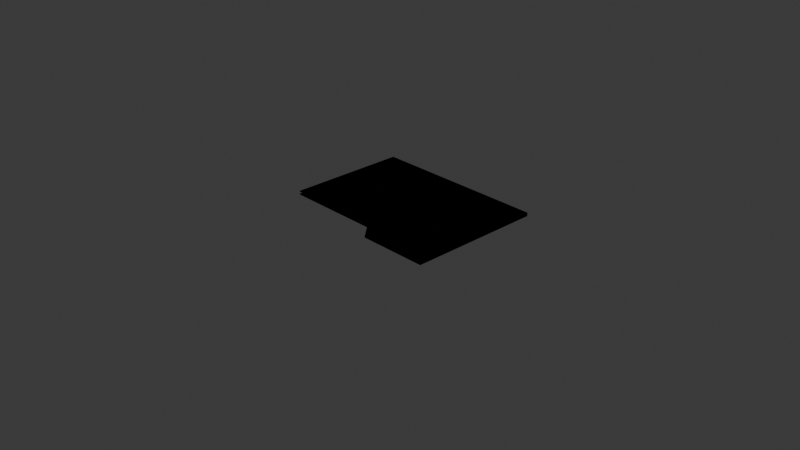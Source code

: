# Source: Folder.blend  (saved by Blender 5.3.31; exported with 4.5.12 LTS)
import bpy
from mathutils import Matrix  # noqa: F401  (used for matrix-valued properties, if any)

bpy.ops.wm.read_factory_settings(use_empty=True)
scene = bpy.context.scene
scene.name = 'Scene'

# ---- collections
col_collection = bpy.data.collections.new('Collection'); scene.collection.children.link(col_collection)

# ---- materials (node trees are filled in below, after node groups)
mat_material = bpy.data.materials.new('Material')
mat_material.alpha_threshold = 0.0
mat_material.use_backface_culling_lightprobe_volume = False
mat_material.roughness = 0.5
mat_material.line_color = (0.0, 0.0, 0.0, 1.0)
mat_material_001 = bpy.data.materials.new('Material.001')
mat_material_002 = bpy.data.materials.new('Material.002')

# ---- material node trees
mat_material.use_nodes = True; mat_material.node_tree.nodes.clear()
_N = mat_material.node_tree.nodes; _L = mat_material.node_tree.links
n0 = _N.new('ShaderNodeOutputMaterial'); n0.name = 'Material Output'; n0.location = (200, 100)
n1 = _N.new('NodeUndefined'); n1.name = 'Light Accumulation'; n1.location = (42, 99)
n1.inputs[0].default_value = 0
n1.inputs[3].default_value = (0.0, 0.0, 0.0, 1.0)
n1.inputs[4].default_value = (1.0, 1.0, 1.0, 1.0)
n1.inputs[5].default_value = (0.0, 0.0, 0.0, 1.0)
n1.inputs[6].default_value = (1.0, 1.0, 1.0, 1.0)
n1.inputs[7].default_value = 0.0
n2 = _N.new('NodeUndefined'); n2.name = 'Light Info'; n2.location = (29, -36)
n2.inputs[0].default_value = 0
n3 = _N.new('NodeUndefined'); n3.name = 'Light Evaluation'; n3.location = (29, -154)
n3.inputs[0].default_value = 0
n3.inputs[1].default_value = (0.0, 0.0, 0.0)
n3.inputs[2].default_value = (0.0, 0.0, 0.0)
n3.inputs[3].default_value = 1.0
n4 = _N.new('NodeUndefined'); n4.name = 'Shadow Raycast'; n4.location = (31, -36)
n4.inputs[0].default_value = 0
n4.inputs[1].default_value = (0.0, 0.0, 0.0)
n4.inputs[2].default_value = 0.05
n5 = _N.new('ShaderNodeMath'); n5.name = 'Math'; n5.location = (220, -36)
n5.operation = 'MULTIPLY'
n6 = _N.new('ShaderNodeMath'); n6.name = 'Math.001'; n6.location = (36, -187)
n6.operation = 'MULTIPLY'
n7 = _N.new('ShaderNodeMath'); n7.name = 'Math.002'; n7.location = (243, -191)
n7.operation = 'MULTIPLY'
n8 = _N.new('ShaderNodeMath'); n8.name = 'Math.003'; n8.location = (204, -170)
n8.operation = 'POWER'
n8.inputs[1].default_value = 2.0
n9 = _N.new('ShaderNodeMath'); n9.name = 'Math.004'; n9.location = (359, -165)
n9.operation = 'DIVIDE'
n9.inputs[0].default_value = 1.0
n10 = _N.new('ShaderNodeMath'); n10.name = 'Math.005'; n10.location = (546, -36)
n10.operation = 'MULTIPLY'
n10.use_clamp = True
n11 = _N.new('ShaderNodeMix'); n11.name = 'Mix'; n11.location = (440, -68)
n11.data_type = 'RGBA'
n11.blend_type = 'MULTIPLY'
n11.inputs[0].default_value = 1.0
n12 = _N.new('ShaderNodeMapRange'); n12.name = 'Map Range'; n12.location = (562, -39)
n12.interpolation_type = 'STEPPED'
n12.inputs[5].default_value = 2.0
n13 = _N.new('ShaderNodeMath'); n13.name = 'Math.006'; n13.location = (396, -36)
n13.operation = 'MULTIPLY'
n13.inputs[1].default_value = 3.14
n14 = _N.new('NodeFrame'); n14.name = 'Frame'; n14.location = (-1420, 149)
n14.label = 'Light Mask'
n14.width = 731
n15 = _N.new('NodeFrame'); n15.name = 'Frame.001'; n15.location = (-656, 153)
n15.label = 'Light Coloring'
n15.width = 609
n16 = _N.new('NodeFrame'); n16.name = 'Frame.002'; n16.location = (-1406, -236)
n16.label = 'Light Attenuation'
n16.width = 715
n17 = _N.new('NodeUndefined'); n17.name = 'Light Evaluation.001'; n17.location = (29, -36)
n17.inputs[0].default_value = 0
n17.inputs[1].default_value = (0.0, 0.0, 0.0)
n17.inputs[2].default_value = (0.0, 0.0, 0.0)
n17.inputs[3].default_value = 0.5
n18 = _N.new('ShaderNodeRGB'); n18.name = 'Color'; n18.location = (-185, -231)
n18.outputs[0].default_value = (0.8, 0.5437, 0.2124, 1.0)
n2.parent = n15
n3.parent = n14
n4.parent = n14
n5.parent = n14
n6.parent = n15
n7.parent = n15
n8.parent = n16
n9.parent = n16
n10.parent = n16
n11.parent = n15
n12.parent = n14
n13.parent = n14
n17.parent = n16
_L.new(n2.outputs[1], n7.inputs[1])
_L.new(n8.outputs[0], n9.inputs[1])
_L.new(n9.outputs[0], n10.inputs[1])
_L.new(n13.outputs[0], n12.inputs[0])
_L.new(n5.outputs[0], n13.inputs[0])
_L.new(n6.outputs[0], n7.inputs[0])
_L.new(n17.outputs[1], n10.inputs[0])
_L.new(n17.outputs[3], n8.inputs[0])
_L.new(n4.outputs[0], n5.inputs[1])
_L.new(n3.outputs[0], n5.inputs[0])
_L.new(n2.outputs[0], n11.inputs[7])
_L.new(n7.outputs[0], n11.inputs[6])
_L.new(n12.outputs[0], n6.inputs[0])
_L.new(n11.outputs[2], n1.inputs[1])
_L.new(n18.outputs[0], n1.inputs[2])
_L.new(n10.outputs[0], n6.inputs[1])
_L.new(n1.outputs[0], n0.inputs[0])
n0.is_active_output = True
mat_material_001.use_nodes = True; mat_material_001.node_tree.nodes.clear()
_N = mat_material_001.node_tree.nodes; _L = mat_material_001.node_tree.links
n0 = _N.new('ShaderNodeOutputMaterial'); n0.name = 'Material Output'; n0.location = (200, 100)
n1 = _N.new('NodeUndefined'); n1.name = 'Light Accumulation'; n1.location = (41, 100)
n1.inputs[0].default_value = 0
n1.inputs[3].default_value = (0.0, 0.0, 0.0, 1.0)
n1.inputs[4].default_value = (1.0, 1.0, 1.0, 1.0)
n1.inputs[5].default_value = (0.0, 0.0, 0.0, 1.0)
n1.inputs[6].default_value = (1.0, 1.0, 1.0, 1.0)
n1.inputs[7].default_value = 0.0
n2 = _N.new('NodeUndefined'); n2.name = 'Light Info'; n2.location = (29, -36)
n2.inputs[0].default_value = 0
n3 = _N.new('NodeUndefined'); n3.name = 'Light Evaluation'; n3.location = (29, -154)
n3.inputs[0].default_value = 0
n3.inputs[1].default_value = (0.0, 0.0, 0.0)
n3.inputs[2].default_value = (0.0, 0.0, 0.0)
n3.inputs[3].default_value = 1.0
n4 = _N.new('NodeUndefined'); n4.name = 'Shadow Raycast'; n4.location = (31, -36)
n4.inputs[0].default_value = 0
n4.inputs[1].default_value = (0.0, 0.0, 0.0)
n4.inputs[2].default_value = 0.05
n5 = _N.new('ShaderNodeMath'); n5.name = 'Math'; n5.location = (220, -36)
n5.operation = 'MULTIPLY'
n6 = _N.new('ShaderNodeMath'); n6.name = 'Math.001'; n6.location = (36, -187)
n6.operation = 'MULTIPLY'
n7 = _N.new('ShaderNodeMath'); n7.name = 'Math.002'; n7.location = (242, -192)
n7.operation = 'MULTIPLY'
n8 = _N.new('ShaderNodeMath'); n8.name = 'Math.003'; n8.location = (203, -170)
n8.operation = 'POWER'
n8.inputs[1].default_value = 2.0
n9 = _N.new('ShaderNodeMath'); n9.name = 'Math.004'; n9.location = (358, -165)
n9.operation = 'DIVIDE'
n9.inputs[0].default_value = 1.0
n10 = _N.new('ShaderNodeMath'); n10.name = 'Math.005'; n10.location = (545, -36)
n10.operation = 'MULTIPLY'
n10.use_clamp = True
n11 = _N.new('ShaderNodeMix'); n11.name = 'Mix'; n11.location = (439, -68)
n11.data_type = 'RGBA'
n11.blend_type = 'MULTIPLY'
n11.inputs[0].default_value = 1.0
n12 = _N.new('ShaderNodeMapRange'); n12.name = 'Map Range'; n12.location = (561, -39)
n12.interpolation_type = 'STEPPED'
n12.inputs[5].default_value = 2.0
n13 = _N.new('ShaderNodeMath'); n13.name = 'Math.006'; n13.location = (396, -36)
n13.operation = 'MULTIPLY'
n13.inputs[1].default_value = 3.14
n14 = _N.new('NodeFrame'); n14.name = 'Frame'; n14.location = (-1420, 150)
n14.label = 'Light Mask'
n14.width = 731
n15 = _N.new('NodeFrame'); n15.name = 'Frame.001'; n15.location = (-656, 154)
n15.label = 'Light Coloring'
n15.width = 608
n16 = _N.new('NodeFrame'); n16.name = 'Frame.002'; n16.location = (-1406, -235)
n16.label = 'Light Attenuation'
n16.width = 715
n17 = _N.new('NodeUndefined'); n17.name = 'Light Evaluation.001'; n17.location = (29, -36)
n17.inputs[0].default_value = 0
n17.inputs[1].default_value = (0.0, 0.0, 0.0)
n17.inputs[2].default_value = (0.0, 0.0, 0.0)
n17.inputs[3].default_value = 0.5
n18 = _N.new('ShaderNodeRGB'); n18.name = 'Color'; n18.location = (-185, -230)
n18.outputs[0].default_value = (0.7468, 0.4183, 0.0, 1.0)
n2.parent = n15
n3.parent = n14
n4.parent = n14
n5.parent = n14
n6.parent = n15
n7.parent = n15
n8.parent = n16
n9.parent = n16
n10.parent = n16
n11.parent = n15
n12.parent = n14
n13.parent = n14
n17.parent = n16
_L.new(n2.outputs[1], n7.inputs[1])
_L.new(n8.outputs[0], n9.inputs[1])
_L.new(n9.outputs[0], n10.inputs[1])
_L.new(n13.outputs[0], n12.inputs[0])
_L.new(n5.outputs[0], n13.inputs[0])
_L.new(n6.outputs[0], n7.inputs[0])
_L.new(n17.outputs[1], n10.inputs[0])
_L.new(n17.outputs[3], n8.inputs[0])
_L.new(n4.outputs[0], n5.inputs[1])
_L.new(n3.outputs[0], n5.inputs[0])
_L.new(n2.outputs[0], n11.inputs[7])
_L.new(n7.outputs[0], n11.inputs[6])
_L.new(n12.outputs[0], n6.inputs[0])
_L.new(n11.outputs[2], n1.inputs[1])
_L.new(n18.outputs[0], n1.inputs[2])
_L.new(n10.outputs[0], n6.inputs[1])
_L.new(n1.outputs[0], n0.inputs[0])
n0.is_active_output = True
mat_material_002.use_nodes = True; mat_material_002.node_tree.nodes.clear()
_N = mat_material_002.node_tree.nodes; _L = mat_material_002.node_tree.links
n0 = _N.new('ShaderNodeOutputMaterial'); n0.name = 'Material Output'; n0.location = (200, 100)
n1 = _N.new('NodeUndefined'); n1.name = 'Light Accumulation'; n1.location = (41, 100)
n1.inputs[0].default_value = 0
n1.inputs[3].default_value = (0.0, 0.0, 0.0, 1.0)
n1.inputs[4].default_value = (1.0, 1.0, 1.0, 1.0)
n1.inputs[5].default_value = (0.0, 0.0, 0.0, 1.0)
n1.inputs[6].default_value = (1.0, 1.0, 1.0, 1.0)
n1.inputs[7].default_value = 0.0
n2 = _N.new('NodeUndefined'); n2.name = 'Light Info'; n2.location = (29, -36)
n2.inputs[0].default_value = 0
n3 = _N.new('NodeUndefined'); n3.name = 'Light Evaluation'; n3.location = (29, -154)
n3.inputs[0].default_value = 0
n3.inputs[1].default_value = (0.0, 0.0, 0.0)
n3.inputs[2].default_value = (0.0, 0.0, 0.0)
n3.inputs[3].default_value = 1.0
n4 = _N.new('NodeUndefined'); n4.name = 'Shadow Raycast'; n4.location = (31, -36)
n4.inputs[0].default_value = 0
n4.inputs[1].default_value = (0.0, 0.0, 0.0)
n4.inputs[2].default_value = 0.05
n5 = _N.new('ShaderNodeMath'); n5.name = 'Math'; n5.location = (220, -36)
n5.operation = 'MULTIPLY'
n6 = _N.new('ShaderNodeMath'); n6.name = 'Math.001'; n6.location = (36, -187)
n6.operation = 'MULTIPLY'
n7 = _N.new('ShaderNodeMath'); n7.name = 'Math.002'; n7.location = (242, -192)
n7.operation = 'MULTIPLY'
n8 = _N.new('ShaderNodeMath'); n8.name = 'Math.003'; n8.location = (203, -170)
n8.operation = 'POWER'
n8.inputs[1].default_value = 2.0
n9 = _N.new('ShaderNodeMath'); n9.name = 'Math.004'; n9.location = (358, -165)
n9.operation = 'DIVIDE'
n9.inputs[0].default_value = 1.0
n10 = _N.new('ShaderNodeMath'); n10.name = 'Math.005'; n10.location = (545, -36)
n10.operation = 'MULTIPLY'
n10.use_clamp = True
n11 = _N.new('ShaderNodeMix'); n11.name = 'Mix'; n11.location = (439, -68)
n11.data_type = 'RGBA'
n11.blend_type = 'MULTIPLY'
n11.inputs[0].default_value = 1.0
n12 = _N.new('ShaderNodeMapRange'); n12.name = 'Map Range'; n12.location = (561, -39)
n12.interpolation_type = 'STEPPED'
n12.inputs[5].default_value = 2.0
n13 = _N.new('ShaderNodeMath'); n13.name = 'Math.006'; n13.location = (396, -36)
n13.operation = 'MULTIPLY'
n13.inputs[1].default_value = 3.14
n14 = _N.new('NodeFrame'); n14.name = 'Frame'; n14.location = (-1420, 150)
n14.label = 'Light Mask'
n14.width = 731
n15 = _N.new('NodeFrame'); n15.name = 'Frame.001'; n15.location = (-656, 154)
n15.label = 'Light Coloring'
n15.width = 608
n16 = _N.new('NodeFrame'); n16.name = 'Frame.002'; n16.location = (-1406, -235)
n16.label = 'Light Attenuation'
n16.width = 715
n17 = _N.new('NodeUndefined'); n17.name = 'Light Evaluation.001'; n17.location = (29, -36)
n17.inputs[0].default_value = 0
n17.inputs[1].default_value = (0.0, 0.0, 0.0)
n17.inputs[2].default_value = (0.0, 0.0, 0.0)
n17.inputs[3].default_value = 0.5
n18 = _N.new('ShaderNodeRGB'); n18.name = 'Color'; n18.location = (-185, -230)
n18.outputs[0].default_value = (0.7468, 0.7468, 0.7468, 1.0)
n2.parent = n15
n3.parent = n14
n4.parent = n14
n5.parent = n14
n6.parent = n15
n7.parent = n15
n8.parent = n16
n9.parent = n16
n10.parent = n16
n11.parent = n15
n12.parent = n14
n13.parent = n14
n17.parent = n16
_L.new(n2.outputs[1], n7.inputs[1])
_L.new(n8.outputs[0], n9.inputs[1])
_L.new(n9.outputs[0], n10.inputs[1])
_L.new(n13.outputs[0], n12.inputs[0])
_L.new(n5.outputs[0], n13.inputs[0])
_L.new(n6.outputs[0], n7.inputs[0])
_L.new(n17.outputs[1], n10.inputs[0])
_L.new(n17.outputs[3], n8.inputs[0])
_L.new(n4.outputs[0], n5.inputs[1])
_L.new(n3.outputs[0], n5.inputs[0])
_L.new(n2.outputs[0], n11.inputs[7])
_L.new(n7.outputs[0], n11.inputs[6])
_L.new(n12.outputs[0], n6.inputs[0])
_L.new(n11.outputs[2], n1.inputs[1])
_L.new(n18.outputs[0], n1.inputs[2])
_L.new(n10.outputs[0], n6.inputs[1])
_L.new(n1.outputs[0], n0.inputs[0])
n0.is_active_output = True

# ---- world
world_world = bpy.data.worlds.new('World'); scene.world = world_world
world_world.use_nodes = True; world_world.node_tree.nodes.clear()
_N = world_world.node_tree.nodes; _L = world_world.node_tree.links
n0 = _N.new('ShaderNodeOutputWorld'); n0.name = 'World Output'; n0.location = (200, 100)
n1 = _N.new('ShaderNodeBackground'); n1.name = 'Background'; n1.location = (-200, 100)
n1.inputs[0].default_value = (0.05088, 0.05088, 0.05088, 1.0)
_L.new(n1.outputs[0], n0.inputs[0])
n0.is_active_output = True
world_world.color = (0.05088, 0.05088, 0.05088)
world_world.sun_shadow_jitter_overblur = 0.0

# ---- cameras
cam_camera = bpy.data.cameras.new('Camera')
cam_camera.clip_end = 100.0
cam_camera.ortho_scale = 7.314

# ---- lights
light_light = bpy.data.lights.new('Light', 'POINT')
light_light.energy = 1000.0
light_light.shadow_soft_size = 0.1

# ---- meshes
me_cube = bpy.data.meshes.new('Cube')
me_cube.from_pydata([(0.8458, 0.99, 0.03308), (0.8458, -0.361, 0.0004329), (-1.154, -0.361, 0.0004329), (0.8458, -0.5273, 0.0004329), (-1.154, 0.99, 0.03308), (-1.154, -0.3582, 0.03308), (0.8458, -0.3582, 0.03308), (-1.154, 0.99, 0.0004329), (0.8458, 0.99, 0.0004329), (-1.154, -0.2257, 0.03308), (0.8458, -0.2257, 0.03308), (-0.08372, 0.99, 0.03308), (0.0663, -0.5273, 0.0004329), (-0.08372, -0.361, 0.0004329), (-0.08372, -0.3582, 0.03308), (-0.08372, 0.99, 0.0004329), (-0.08372, -0.2257, 0.03308), (0.7695, -0.3892, 0.0004329), (0.7695, -0.4992, 0.0004329), (0.07881, -0.4992, 0.0004329), (0.07881, -0.3892, 0.0004329), (0.8458, 0.99, 0.01676), (-1.154, 0.99, 0.01676), (-0.08372, 0.99, 0.01676)], [], [(23, 22, 4, 11), (20, 17, 18, 19), (15, 13, 2, 7), (16, 9, 5, 14), (11, 4, 9, 16), (0, 11, 16, 10), (10, 16, 14, 6), (8, 1, 13, 15), (21, 23, 11, 0), (18, 17, 1, 3), (19, 18, 3, 12), (17, 20, 13, 1), (20, 19, 12, 13), (8, 15, 23, 21), (15, 7, 22, 23)])
me_cube.polygons.foreach_set('use_smooth', [True] * 15)
me_cube.polygons.foreach_set('material_index', [0, 2, 0, 1, 0, 0, 1, 0, 0, 0, 0, 0, 0, 0, 0])
_uv = me_cube.uv_layers.new(name='UVMap')
_uv.uv.foreach_set('vector', [0.0, 0.0, 0.0, 0.0, 0.0, 0.0, 0.0, 0.0, 0.0, 0.0, 0.0, 0.0, 0.0, 0.0, 0.0, 0.0, 0.0, 0.0, 0.0, 0.0, 0.0, 0.0, 0.0, 0.0, 0.0, 0.0, 0.0, 0.0, 0.0, 0.0, 0.0, 0.0, 0.0, 0.0, 0.0, 0.0, 0.0, 0.0, 0.0, 0.0, 0.0, 0.0, 0.0, 0.0, 0.0, 0.0, 0.0, 0.0, 0.0, 0.0, 0.0, 0.0, 0.0, 0.0, 0.0, 0.0, 0.0, 0.0, 0.0, 0.0, 0.0, 0.0, 0.0, 0.0, 0.0, 0.0, 0.0, 0.0, 0.0, 0.0, 0.0, 0.0, 0.0, 0.0, 0.0, 0.0, 0.0, 0.0, 0.0, 0.0, 0.0, 0.0, 0.0, 0.0, 0.0, 0.0, 0.0, 0.0, 0.0, 0.0, 0.0, 0.0, 0.0, 0.0, 0.0, 0.0, 0.0, 0.0, 0.0, 0.0, 0.0, 0.0, 0.0, 0.0, 0.0, 0.0, 0.0, 0.0, 0.0, 0.0, 0.0, 0.0, 0.0, 0.0, 0.0, 0.0, 0.0, 0.0, 0.0, 0.0])
me_cube.materials.append(mat_material)
me_cube.materials.append(mat_material_001)
me_cube.materials.append(mat_material_002)
me_cube.use_mirror_vertex_groups = False
me_cube.update()
arm_armature = bpy.data.armatures.new('Armature')  # bones are not reproduced

# ---- objects
ob_folder = bpy.data.objects.new('folder', me_cube)
ob_light = bpy.data.objects.new('Light', light_light)
ob_camera = bpy.data.objects.new('Camera', cam_camera)
ob_armature = bpy.data.objects.new('Armature', arm_armature)

# ---- transforms, parenting, visibility, modifiers, constraints
ob_folder.parent = ob_armature
ob_folder.matrix_parent_inverse = Matrix(((1.0, -0.0, 0.0, 0.1164), (-0.0, 1.0, -0.0, -0.99), (0.0, 0.0, 1.0, -0.01676), (-0.0, 0.0, -0.0, 1.0)))
ob_folder.location = (0.0, 0.0, 0.0)
ob_folder.lock_rotations_4d = False
ob_folder.empty_display_type = 'ARROWS'
ob_folder.lineart.crease_threshold = 0.0
_vg = ob_folder.vertex_groups.new(name='Group')
_vg.add([0, 1, 2, 3, 4, 5, 6, 7, 8, 9, 10, 11, 12, 13, 14, 15, 16, 17, 18, 19, 20, 21, 22, 23], 1.0, 'REPLACE')
_vg = ob_folder.vertex_groups.new(name='Bone.001')
for _i, _w in zip([1, 2, 3, 7, 8, 12, 13, 15, 17, 18, 19, 20, 21, 22, 23], [1.0, 1.0, 1.0, 1.0, 1.0, 1.0, 1.0, 1.0, 1.0, 1.0, 1.0, 1.0, 0.5, 0.5, 0.5]): _vg.add([_i], _w, 'REPLACE')
_vg = ob_folder.vertex_groups.new(name='Bone')
for _i, _w in zip([0, 4, 5, 6, 9, 10, 11, 14, 16, 21, 22, 23], [1.0, 1.0, 1.0, 1.0, 1.0, 1.0, 1.0, 1.0, 1.0, 0.5, 0.5, 0.5]): _vg.add([_i], _w, 'REPLACE')
_m = ob_folder.modifiers.new('Solidify', 'SOLIDIFY')
_m.offset = 0.0
_m = ob_folder.modifiers.new('Armature', 'ARMATURE')
_m.object = ob_armature
ob_light.location = (4.076, 1.005, 5.904)
ob_light.rotation_euler = (0.6503, 0.05522, 1.866)
ob_light.lock_rotations_4d = False
ob_light.empty_display_type = 'ARROWS'
ob_light.color = (0.0, 0.0, 0.0, 0.0)
ob_light.lineart.crease_threshold = 0.0
ob_camera.location = (7.359, -6.926, 4.958)
ob_camera.rotation_euler = (1.109, 0.0, 0.8149)
ob_camera.lock_rotations_4d = False
ob_camera.empty_display_type = 'ARROWS'
ob_camera.color = (0.0, 0.0, 0.0, 0.0)
ob_camera.display_type = 'WIRE'
ob_camera.lineart.crease_threshold = 0.0
ob_armature.location = (-0.1164, 0.99, 0.01676)

# ---- collection membership
col_collection.objects.link(ob_folder)
col_collection.objects.link(ob_light)
col_collection.objects.link(ob_camera)
col_collection.objects.link(ob_armature)

# ---- scene / render settings (as saved in the file)
scene.camera = ob_camera
scene.frame_start = 1; scene.frame_end = 250; scene.frame_set(1)
scene.render.engine = 'BLENDER_EEVEE_NEXT'
scene.render.bake_bias = 0.0
scene.render.bake_samples = 0
scene.cycles.sampling_pattern = 'TABULATED_SOBOL'
scene.eevee.use_volume_custom_range = False
scene.eevee.fast_gi_thickness_far = 0.0
bpy.context.view_layer.update()
